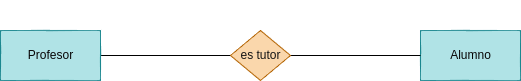

The diagram above was exported from draw.io. Its source (the exported page's mxGraphModel, read from the mxfile embedded in the PNG):
<mxGraphModel dx="1142" dy="808" grid="1" gridSize="10" guides="1" tooltips="1" connect="1" arrows="1" fold="1" page="1" pageScale="1" pageWidth="827" pageHeight="1169" math="0" shadow="0">
  <root>
    <mxCell id="0" />
    <mxCell id="1" parent="0" />
    <mxCell id="5" style="edgeStyle=none;html=1;fontColor=#151515;endArrow=none;endFill=0;" edge="1" parent="1" source="2" target="4">
      <mxGeometry relative="1" as="geometry" />
    </mxCell>
    <mxCell id="2" value="&lt;font color=&quot;#080707&quot;&gt;Profesor&lt;/font&gt;" style="html=1;dashed=0;whitespace=wrap;fillColor=#b0e3e6;strokeColor=#0e8088;" vertex="1" parent="1">
      <mxGeometry x="130" y="270" width="100" height="50" as="geometry" />
    </mxCell>
    <mxCell id="3" value="&lt;font color=&quot;#080707&quot;&gt;Alumno&lt;/font&gt;" style="html=1;dashed=0;whitespace=wrap;fillColor=#b0e3e6;strokeColor=#0e8088;" vertex="1" parent="1">
      <mxGeometry x="550" y="270" width="100" height="50" as="geometry" />
    </mxCell>
    <mxCell id="6" style="edgeStyle=none;html=1;exitX=1;exitY=0.5;exitDx=0;exitDy=0;entryX=0;entryY=0.5;entryDx=0;entryDy=0;fontColor=#151515;endArrow=none;endFill=0;" edge="1" parent="1" source="4" target="3">
      <mxGeometry relative="1" as="geometry" />
    </mxCell>
    <mxCell id="4" value="&lt;font color=&quot;#151515&quot;&gt;es tutor&lt;/font&gt;" style="shape=rhombus;html=1;dashed=0;whitespace=wrap;perimeter=rhombusPerimeter;fillColor=#fad7ac;strokeColor=#b46504;" vertex="1" parent="1">
      <mxGeometry x="360" y="270" width="60" height="50" as="geometry" />
    </mxCell>
    <mxCell id="7" value="&lt;font color=&quot;#ffffff&quot;&gt;0:N&lt;/font&gt;" style="text;html=1;align=center;verticalAlign=middle;resizable=0;points=[];autosize=1;strokeColor=none;fillColor=none;fontColor=#151515;" vertex="1" parent="1">
      <mxGeometry x="510" y="270" width="40" height="30" as="geometry" />
    </mxCell>
    <mxCell id="8" value="&lt;font color=&quot;#ffffff&quot;&gt;1:N&lt;/font&gt;" style="text;html=1;align=center;verticalAlign=middle;resizable=0;points=[];autosize=1;strokeColor=none;fillColor=none;fontColor=#151515;" vertex="1" parent="1">
      <mxGeometry x="370" y="240" width="40" height="30" as="geometry" />
    </mxCell>
    <mxCell id="9" value="&lt;font color=&quot;#ffffff&quot;&gt;0:N&lt;/font&gt;" style="text;html=1;align=center;verticalAlign=middle;resizable=0;points=[];autosize=1;strokeColor=none;fillColor=none;fontColor=#151515;" vertex="1" parent="1">
      <mxGeometry x="240" y="270" width="40" height="30" as="geometry" />
    </mxCell>
  </root>
</mxGraphModel>